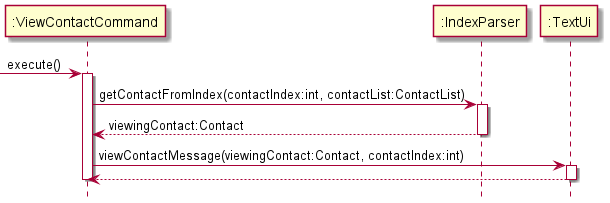

The diagram above was rendered by PlantUML. Its source (embedded in the PNG):
@startuml
hide footbox
'https://plantuml.com/sequence-diagram
-> ":ViewContactCommand": execute()
activate ":ViewContactCommand"

":ViewContactCommand" -> ":IndexParser" :getContactFromIndex(contactIndex:int, contactList:ContactList)
activate ":IndexParser"
":IndexParser" --> ":ViewContactCommand" :viewingContact:Contact
deactivate ":IndexParser"

":ViewContactCommand" -> ":TextUi":viewContactMessage(viewingContact:Contact, contactIndex:int)
activate ":TextUi"
":TextUi" --> ":ViewContactCommand"
deactivate ":TextUi"

deactivate ":ViewContactCommand"
@enduml